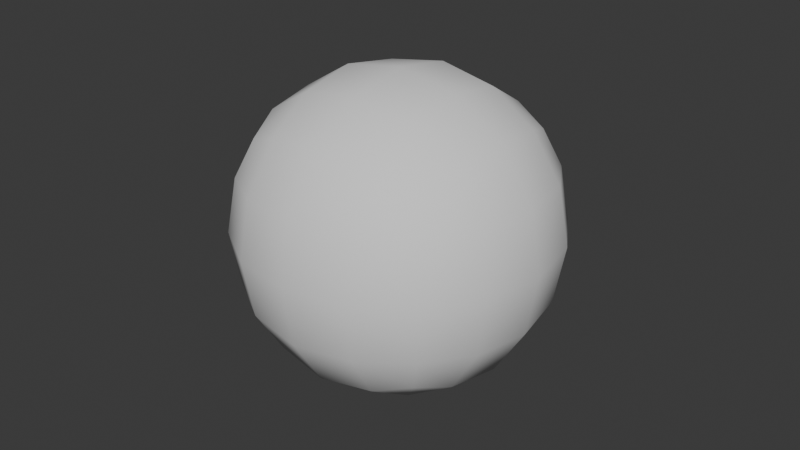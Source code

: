 # Source: Ball.blend  (saved by Blender 4.0.36; exported with 4.5.12 LTS)
import bpy
from mathutils import Matrix  # noqa: F401  (used for matrix-valued properties, if any)

bpy.ops.wm.read_factory_settings(use_empty=True)
scene = bpy.context.scene
scene.name = 'Scene'

# ---- world
world_world = bpy.data.worlds.new('World'); scene.world = world_world
world_world.use_nodes = True; world_world.node_tree.nodes.clear()
_N = world_world.node_tree.nodes; _L = world_world.node_tree.links
n0 = _N.new('ShaderNodeOutputWorld'); n0.name = 'World Output'; n0.location = (300, 300)
n1 = _N.new('ShaderNodeBackground'); n1.name = 'Background'; n1.location = (10, 300)
n1.inputs[0].default_value = (0.05088, 0.05088, 0.05088, 1.0)
_L.new(n1.outputs[0], n0.inputs[0])
n0.is_active_output = True
world_world.color = (0.05088, 0.05088, 0.05088)
world_world.use_sun_shadow = False
world_world.sun_shadow_jitter_overblur = 0.0

# ---- meshes
me_cube_001 = bpy.data.meshes.new('Cube.001')
me_cube_001.from_pydata([(-0.1, -0.1, -0.025), (-0.1, -0.1, 0.175), (-0.1, 0.1, -0.025), (-0.1, 0.1, 0.175), (0.1, -0.1, -0.025), (0.1, -0.1, 0.175), (0.1, 0.1, -0.025), (0.1, 0.1, 0.175)], [], [(0, 1, 3, 2), (2, 3, 7, 6), (6, 7, 5, 4), (4, 5, 1, 0), (2, 6, 4, 0), (7, 3, 1, 5)])
me_cube_001.polygons.foreach_set('use_smooth', [True] * 6)
_uv = me_cube_001.uv_layers.new(name='UVMap')
_uv.uv.foreach_set('vector', [0.375, 0.0, 0.625, 0.0, 0.625, 0.25, 0.375, 0.25, 0.375, 0.25, 0.625, 0.25, 0.625, 0.5, 0.375, 0.5, 0.375, 0.5, 0.625, 0.5, 0.625, 0.75, 0.375, 0.75, 0.375, 0.75, 0.625, 0.75, 0.625, 1.0, 0.375, 1.0, 0.125, 0.5, 0.375, 0.5, 0.375, 0.75, 0.125, 0.75, 0.625, 0.5, 0.875, 0.5, 0.875, 0.75, 0.625, 0.75])
me_cube_001.update()

# ---- objects
ob_ball = bpy.data.objects.new('Ball', me_cube_001)

# ---- transforms, parenting, visibility, modifiers, constraints
ob_ball.location = (0.0, 0.0, 0.0)
_m = ob_ball.modifiers.new('Subdivision', 'SUBSURF')
_m.levels = 2

# ---- collection membership
scene.collection.objects.link(ob_ball)

# ---- scene / render settings (as saved in the file)
scene.frame_start = 1; scene.frame_end = 250; scene.frame_set(1)
scene.render.engine = 'BLENDER_EEVEE_NEXT'
scene.cycles.sampling_pattern = 'TABULATED_SOBOL'
bpy.context.view_layer.update()

# ---- added for rendering (the .blend has no active camera and no usable light): camera, sun
cam_auto = bpy.data.cameras.new('AutoCamera')
cam_auto.lens = 50.0
cam_auto.sensor_width = 36.0
cam_auto.clip_end = 1000.0
ob_auto_camera = bpy.data.objects.new('AutoCamera', cam_auto)
scene.collection.objects.link(ob_auto_camera)
ob_auto_camera.location = (0.320507, -0.384609, 0.331406)
ob_auto_camera.rotation_euler = (1.09748, -7.21219e-08, 0.694738)
scene.camera = ob_auto_camera
light_auto_sun = bpy.data.lights.new('AutoSun', 'SUN')
light_auto_sun.energy = 3.0
light_auto_sun.angle = 0.0523599
ob_auto_sun = bpy.data.objects.new('AutoSun', light_auto_sun)
scene.collection.objects.link(ob_auto_sun)
ob_auto_sun.rotation_euler = (0.872665, 0.174533, 0.523599)
bpy.context.view_layer.update()
